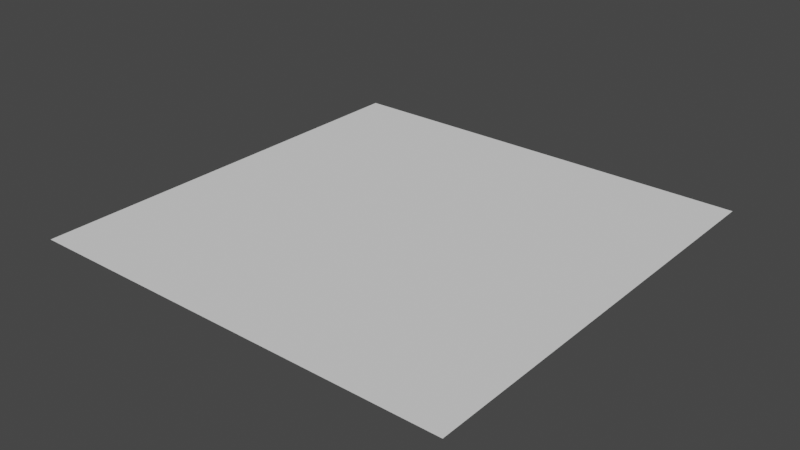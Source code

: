 # Source: wall.blend  (saved by Blender 2.92.15; exported with 4.5.12 LTS)
import bpy
from mathutils import Matrix  # noqa: F401  (used for matrix-valued properties, if any)

bpy.ops.wm.read_factory_settings(use_empty=True)
scene = bpy.context.scene
scene.name = 'Scene'

# ---- world
world_world = bpy.data.worlds.new('World'); scene.world = world_world
world_world.use_nodes = True; world_world.node_tree.nodes.clear()
_N = world_world.node_tree.nodes; _L = world_world.node_tree.links
n0 = _N.new('ShaderNodeOutputWorld'); n0.name = 'World Output'; n0.location = (300, 300)
n1 = _N.new('ShaderNodeBackground'); n1.name = 'Background'; n1.location = (10, 300)
n1.inputs[0].default_value = (0.05088, 0.05088, 0.05088, 1.0)
_L.new(n1.outputs[0], n0.inputs[0])
n0.is_active_output = True
world_world.color = (0.05088, 0.05088, 0.05088)
world_world.use_sun_shadow = False
world_world.sun_shadow_jitter_overblur = 0.0

# ---- meshes
me_plane = bpy.data.meshes.new('Plane')
me_plane.from_pydata([(0.0, 1.0, 0.0), (3.0, 1.0, 0.0), (0.0, 3.0, 0.0), (3.0, 3.0, 0.0), (2.235e-08, 0.0, 0.0), (3.0, 0.0, 0.0), (2.235e-08, 1.0, 0.0), (3.0, 1.0, 0.0)], [], [(0, 1, 3, 2), (4, 5, 7, 6)])
_uv = me_plane.uv_layers.new(name='UVMap')
_uv.uv.foreach_set('vector', [0.0, 0.0, 1.0, 0.0, 1.0, 1.0, 0.0, 1.0, 0.0, 0.0, 1.0, 0.0, 1.0, 1.0, 0.0, 1.0])
me_plane.use_remesh_fix_poles = True
me_plane.use_remesh_preserve_attributes = False
me_plane.use_mirror_vertex_groups = False
me_plane.update()

# ---- objects
ob_plane = bpy.data.objects.new('Plane', me_plane)

# ---- transforms, parenting, visibility, modifiers, constraints
ob_plane.location = (0.0, 0.0, 0.0)
ob_plane.lineart.crease_threshold = 0.0

# ---- collection membership
scene.collection.objects.link(ob_plane)

# ---- scene / render settings (as saved in the file)
scene.frame_start = 1; scene.frame_end = 250; scene.frame_set(1)
scene.render.engine = 'BLENDER_EEVEE_NEXT'
scene.cycles.use_denoising = False
scene.cycles.samples = 128
scene.cycles.sampling_pattern = 'TABULATED_SOBOL'
scene.cycles.use_adaptive_sampling = False
scene.cycles.use_light_tree = False
scene.view_settings.view_transform = 'Filmic'
bpy.context.view_layer.update()

# ---- added for rendering (the .blend has no active camera and no usable light): camera, sun
cam_auto = bpy.data.cameras.new('AutoCamera')
cam_auto.lens = 50.0
cam_auto.sensor_width = 36.0
cam_auto.clip_end = 1000.0
ob_auto_camera = bpy.data.objects.new('AutoCamera', cam_auto)
scene.collection.objects.link(ob_auto_camera)
ob_auto_camera.location = (5.4254, -3.21047, 3.14032)
ob_auto_camera.rotation_euler = (1.09748, -7.21219e-08, 0.694738)
scene.camera = ob_auto_camera
light_auto_sun = bpy.data.lights.new('AutoSun', 'SUN')
light_auto_sun.energy = 3.0
light_auto_sun.angle = 0.0523599
ob_auto_sun = bpy.data.objects.new('AutoSun', light_auto_sun)
scene.collection.objects.link(ob_auto_sun)
ob_auto_sun.rotation_euler = (0.872665, 0.174533, 0.523599)
bpy.context.view_layer.update()
